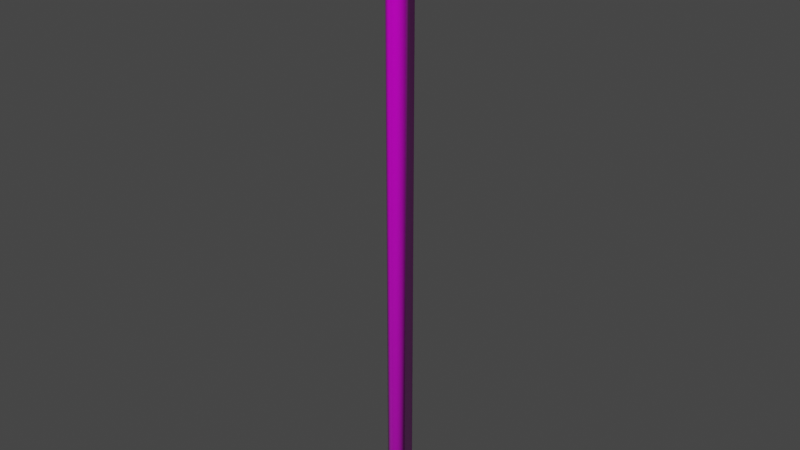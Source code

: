 # Source: edap-fence-single-pole.blend  (saved by Blender 3.1.7; exported with 4.5.12 LTS)
import bpy
from mathutils import Matrix  # noqa: F401  (used for matrix-valued properties, if any)

bpy.ops.wm.read_factory_settings(use_empty=True)
scene = bpy.context.scene
scene.name = 'Scene'

# ---- collections
col_edap_fence_single_pole_lod00 = bpy.data.collections.new('edap-fence-single-pole_LOD00'); scene.collection.children.link(col_edap_fence_single_pole_lod00)

# ---- images (referenced by path relative to the original .blend; pixels are not part of the script)
import os
ASSET_DIR = os.environ.get("B2B_ASSET_DIR", "")  # directory of the original .blend (textures are referenced by path, not embedded)
HERE = os.path.dirname(os.path.abspath(__file__))  # packed textures are extracted next to this script under _unpacked/

def load_image(name, relpath, width, height, colorspace="sRGB"):
    """Load a texture the original file referenced (path relative to the .blend, or extracted next to this script)."""
    p = next((c for c in (os.path.join(HERE, relpath), os.path.join(ASSET_DIR, relpath)) if relpath and os.path.exists(c)), "")
    if p:
        img = bpy.data.images.load(p, check_existing=True)
        img.name = name
    else:  # same state as the original file: an image datablock whose file is absent (Cycles renders it pink)
        img = bpy.data.images.new(name, width, height)
        img.source = "FILE"
        img.filepath = "//" + (relpath or name)
    img.colorspace_settings.name = colorspace
    return img
img_paintrusted3_1k_albedo_tif_001 = load_image('PaintRusted3_1K_albedo.tif.001', 'assets/3rd party/PaintRusted3_1K_albedo.tif', 1024, 1024, 'sRGB')
img_paintrusted3_1k_comp_test_tif = load_image('PaintRusted3_1K-comp_test.tif', 'assets/3rd party/PaintRusted3_1K-comp_test.tif', 1024, 1024, 'Non-Color')
img_paintrusted3_1k_normal_flipped_png_001 = load_image('PaintRusted3_1K_normal_flipped.png.001', 'assets/3rd party/PaintRusted3_1K_normal_flipped.png', 1024, 1024, 'Non-Color')

# ---- materials (node trees are filled in below, after node groups)
mat_edap_paint_blue_rusted = bpy.data.materials.new('EDAP paint blue rusted')
mat_edap_paint_blue_rusted.use_backface_culling = True

# ---- node groups
ng_gltf_settings_002 = bpy.data.node_groups.new('glTF Settings.002', 'ShaderNodeTree')
_s = ng_gltf_settings_002.interface.new_socket(name='Occlusion', in_out='INPUT', socket_type='NodeSocketFloat')
_s.default_value = 1.0
_N = ng_gltf_settings_002.nodes; _L = ng_gltf_settings_002.links
n0 = _N.new('NodeGroupInput'); n0.name = 'Group Input'; n0.location = (0, 0)

# ---- material node trees
mat_edap_paint_blue_rusted.use_nodes = True; mat_edap_paint_blue_rusted.node_tree.nodes.clear()
_N = mat_edap_paint_blue_rusted.node_tree.nodes; _L = mat_edap_paint_blue_rusted.node_tree.links
n0 = _N.new('ShaderNodeOutputMaterial'); n0.name = 'Material Output'; n0.location = (1000, 0)
n1 = _N.new('ShaderNodeBsdfPrincipled'); n1.name = 'Principled BSDF'; n1.location = (500, 0)
n1.distribution = 'GGX'
n1.subsurface_method = 'RANDOM_WALK_SKIN'
n1.inputs[3].default_value = 1.45
n2 = _N.new('ShaderNodeGroup'); n2.name = 'glTF Settings'; n2.location = (500, -800)
n2.label = 'glTF Settings'
n2.node_tree = ng_gltf_settings_002
n3 = _N.new('ShaderNodeTexImage'); n3.name = 'Base Color Texture'; n3.location = (-500, 100)
n3.label = 'Base Color Texture'
n3.hide = True
n3.image = img_paintrusted3_1k_albedo_tif_001
n4 = _N.new('ShaderNodeRGB'); n4.name = 'Base Color RGB'; n4.location = (-500, 50)
n4.label = 'Base Color RGB'
n4.hide = True
n4.outputs[0].default_value = (1.0, 1.0, 1.0, 1.0)
n5 = _N.new('ShaderNodeValue'); n5.name = 'Base Color A'; n5.location = (-500, -200)
n5.label = 'Base Color A'
n5.hide = True
n5.outputs[0].default_value = 1.0
n6 = _N.new('ShaderNodeTexImage'); n6.name = 'Occlusion(R) Roughness(G) Metallic(B)'; n6.location = (-800, -300)
n6.label = 'Occlusion(R) Roughness(G) Metallic(B)'
n6.hide = True
n6.image = img_paintrusted3_1k_comp_test_tif
n7 = _N.new('ShaderNodeValue'); n7.name = 'Metallic Scale'; n7.location = (-500, -400)
n7.label = 'Metallic Scale'
n7.hide = True
n7.outputs[0].default_value = 0.0
n8 = _N.new('ShaderNodeValue'); n8.name = 'Roughness Scale'; n8.location = (-500, -500)
n8.label = 'Roughness Scale'
n8.hide = True
n8.outputs[0].default_value = 0.5
n9 = _N.new('ShaderNodeTexImage'); n9.name = 'Emissive Texture'; n9.location = (-500, -600)
n9.label = 'Emissive Texture'
n9.hide = True
n10 = _N.new('ShaderNodeRGB'); n10.name = 'Emissive RGB'; n10.location = (-500, -700)
n10.label = 'Emissive RGB'
n10.hide = True
n10.outputs[0].default_value = (0.0, 0.0, 0.0, 1.0)
n11 = _N.new('ShaderNodeValue'); n11.name = 'Emissive Scale'; n11.location = (-500, -800)
n11.label = 'Emissive Scale'
n11.hide = True
n11.outputs[0].default_value = 1.0
n12 = _N.new('ShaderNodeTexImage'); n12.name = 'Normal Texture'; n12.location = (-500, -900)
n12.label = 'Normal Texture'
n12.hide = True
n12.image = img_paintrusted3_1k_normal_flipped_png_001
n13 = _N.new('ShaderNodeTexImage'); n13.name = 'Detail Color(RGBA)'; n13.location = (-500, 0)
n13.label = 'Detail Color(RGBA)'
n13.hide = True
n14 = _N.new('ShaderNodeTexImage'); n14.name = 'Detail Occlusion(R) Roughness(G) Metallic(B)'; n14.location = (-800, -350)
n14.label = 'Detail Occlusion(R) Roughness(G) Metallic(B)'
n14.hide = True
n15 = _N.new('ShaderNodeValue'); n15.name = 'Detail Normal Scale'; n15.location = (-500, -1400)
n15.label = 'Detail Normal Scale'
n15.hide = True
n15.outputs[0].default_value = 1.0
n16 = _N.new('ShaderNodeTexImage'); n16.name = 'Detail Normal'; n16.location = (-500, -1300)
n16.label = 'Detail Normal'
n16.hide = True
n17 = _N.new('ShaderNodeTexImage'); n17.name = 'Blend Mask'; n17.location = (-500, -1500)
n17.label = 'Blend Mask'
n17.hide = True
n18 = _N.new('ShaderNodeValue'); n18.name = 'Detail UV Scale'; n18.location = (-1350, -600)
n18.label = 'Detail UV Scale'
n18.hide = True
n18.outputs[0].default_value = 1.0
n19 = _N.new('ShaderNodeValue'); n19.name = 'Detail UV Offset U'; n19.location = (-1350, -700)
n19.label = 'Detail UV Offset U'
n19.hide = True
n19.outputs[0].default_value = 0.0
n20 = _N.new('ShaderNodeValue'); n20.name = 'Detail UV Offset V'; n20.location = (-1350, -800)
n20.label = 'Detail UV Offset V'
n20.hide = True
n20.outputs[0].default_value = 0.0
n21 = _N.new('ShaderNodeVertexColor'); n21.name = 'Vertex Color'; n21.location = (-1350, -200)
n21.label = 'Vertex Color'
n21.hide = True
n22 = _N.new('ShaderNodeUVMap'); n22.name = 'UV Map'; n22.location = (-1350, -500)
n22.label = 'UV Map'
n22.hide = True
n23 = _N.new('ShaderNodeCombineXYZ'); n23.name = 'Combine UV Scale'; n23.location = (-1100, -550)
n23.label = 'Combine UV Scale'
n23.hide = True
n24 = _N.new('ShaderNodeCombineXYZ'); n24.name = 'Combine UV Offset'; n24.location = (-1100, -600)
n24.label = 'Combine UV Offset'
n24.hide = True
n25 = _N.new('ShaderNodeVectorMath'); n25.name = 'Multiply UV Scale'; n25.location = (-900, -500)
n25.label = 'Multiply UV Scale'
n25.hide = True
n25.operation = 'MULTIPLY'
n26 = _N.new('ShaderNodeVectorMath'); n26.name = 'Multiply UV Offset'; n26.location = (-800, -600)
n26.label = 'Multiply UV Offset'
n26.hide = True
n27 = _N.new('ShaderNodeMix'); n27.name = 'Base Color Multiplier RGB'; n27.location = (0, 50)
n27.label = 'Base Color Multiplier RGB'
n27.hide = True
n27.data_type = 'RGBA'
n27.blend_type = 'MULTIPLY'
n27.inputs[0].default_value = 1.0
n28 = _N.new('ShaderNodeMath'); n28.name = 'Base Color Multiplier A'; n28.location = (0, -100)
n28.label = 'Base Color Multiplier A'
n28.hide = True
n28.operation = 'MULTIPLY'
n29 = _N.new('ShaderNodeMix'); n29.name = 'Emissive Multiplier'; n29.location = (0, -550)
n29.label = 'Emissive Multiplier'
n29.hide = True
n29.data_type = 'RGBA'
n29.blend_type = 'MULTIPLY'
n30 = _N.new('ShaderNodeSeparateColor'); n30.name = 'SplitOcclMetalRough'; n30.location = (-250, -300)
n30.label = 'SplitOcclMetalRough'
n30.hide = True
n31 = _N.new('ShaderNodeMath'); n31.name = 'Occlusion Multiplier'; n31.location = (0, -200)
n31.label = 'Occlusion Multiplier'
n31.hide = True
n31.operation = 'MULTIPLY'
n31.inputs[0].default_value = 1.0
n32 = _N.new('ShaderNodeMath'); n32.name = 'Roughness Multiplier'; n32.location = (0, -300)
n32.label = 'Roughness Multiplier'
n32.hide = True
n32.operation = 'MULTIPLY'
n33 = _N.new('ShaderNodeMath'); n33.name = 'Metallic Multiplier'; n33.location = (0, -400)
n33.label = 'Metallic Multiplier'
n33.hide = True
n33.operation = 'MULTIPLY'
n34 = _N.new('ShaderNodeNormalMap'); n34.name = 'Normal Map Sampler'; n34.location = (0, -900)
n34.label = 'Normal Map Sampler'
n34.hide = True
n35 = _N.new('ShaderNodeMath'); n35.name = 'Blend Alpha Map'; n35.location = (-150, 0)
n35.label = 'Blend Alpha Map'
n35.hide = True
n35.operation = 'MULTIPLY'
n36 = _N.new('ShaderNodeMix'); n36.name = 'Blend Color Map'; n36.location = (-150, 100)
n36.label = 'Blend Color Map'
n36.hide = True
n36.data_type = 'RGBA'
n36.blend_type = 'ADD'
n37 = _N.new('ShaderNodeMix'); n37.name = 'Blend Occlusion(R) Roughness(G) Metallic(B) Map'; n37.location = (-500, -325)
n37.label = 'Blend Occlusion(R) Roughness(G) Metallic(B) Map'
n37.hide = True
n37.data_type = 'RGBA'
n37.blend_type = 'ADD'
n38 = _N.new('ShaderNodeNormalMap'); n38.name = 'Detail Normal Map Sampler'; n38.location = (0, -1300)
n38.label = 'Detail Normal Map Sampler'
n38.hide = True
n39 = _N.new('ShaderNodeMix'); n39.name = 'Blend Normal Map'; n39.location = (200, -1100)
n39.label = 'Blend Normal Map'
n39.hide = True
n39.data_type = 'RGBA'
n39.blend_type = 'MULTIPLY'
_L.new(n1.outputs[0], n0.inputs[0])
_L.new(n18.outputs[0], n23.inputs[0])
_L.new(n18.outputs[0], n23.inputs[1])
_L.new(n18.outputs[0], n23.inputs[2])
_L.new(n19.outputs[0], n24.inputs[0])
_L.new(n20.outputs[0], n24.inputs[1])
_L.new(n22.outputs[0], n25.inputs[0])
_L.new(n23.outputs[0], n25.inputs[1])
_L.new(n25.outputs[0], n26.inputs[0])
_L.new(n24.outputs[0], n26.inputs[1])
_L.new(n26.outputs[0], n13.inputs[0])
_L.new(n26.outputs[0], n14.inputs[0])
_L.new(n26.outputs[0], n16.inputs[0])
_L.new(n11.outputs[0], n1.inputs[28])
_L.new(n21.outputs[1], n36.inputs[0])
_L.new(n21.outputs[1], n37.inputs[0])
_L.new(n21.outputs[1], n39.inputs[0])
_L.new(n9.outputs[0], n29.inputs[6])
_L.new(n10.outputs[0], n29.inputs[7])
_L.new(n10.outputs[0], n1.inputs[27])
_L.new(n3.outputs[0], n36.inputs[6])
_L.new(n13.outputs[0], n36.inputs[7])
_L.new(n36.outputs[2], n27.inputs[7])
_L.new(n3.outputs[1], n35.inputs[0])
_L.new(n13.outputs[1], n35.inputs[1])
_L.new(n5.outputs[0], n28.inputs[1])
_L.new(n4.outputs[0], n27.inputs[6])
_L.new(n27.outputs[2], n1.inputs[0])
_L.new(n3.outputs[1], n28.inputs[0])
_L.new(n28.outputs[0], n1.inputs[4])
_L.new(n12.outputs[0], n34.inputs[1])
_L.new(n34.outputs[0], n39.inputs[6])
_L.new(n38.outputs[0], n39.inputs[7])
_L.new(n15.outputs[0], n38.inputs[0])
_L.new(n16.outputs[0], n38.inputs[1])
_L.new(n34.outputs[0], n1.inputs[5])
_L.new(n6.outputs[0], n37.inputs[6])
_L.new(n14.outputs[0], n37.inputs[7])
_L.new(n37.outputs[2], n30.inputs[0])
_L.new(n7.outputs[0], n33.inputs[0])
_L.new(n8.outputs[0], n32.inputs[0])
_L.new(n30.outputs[0], n31.inputs[1])
_L.new(n30.outputs[1], n32.inputs[1])
_L.new(n30.outputs[2], n33.inputs[1])
_L.new(n32.outputs[0], n1.inputs[2])
_L.new(n33.outputs[0], n1.inputs[1])
_L.new(n31.outputs[0], n2.inputs[0])
n0.is_active_output = True

# ---- world
world_world = bpy.data.worlds.new('World'); scene.world = world_world
world_world.use_nodes = True; world_world.node_tree.nodes.clear()
_N = world_world.node_tree.nodes; _L = world_world.node_tree.links
n0 = _N.new('ShaderNodeOutputWorld'); n0.name = 'World Output'; n0.location = (300, 300)
n1 = _N.new('ShaderNodeBackground'); n1.name = 'Background'; n1.location = (10, 300)
n1.inputs[0].default_value = (0.05088, 0.05088, 0.05088, 1.0)
_L.new(n1.outputs[0], n0.inputs[0])
n0.is_active_output = True
world_world.color = (0.05088, 0.05088, 0.05088)
world_world.use_sun_shadow = False
world_world.sun_shadow_jitter_overblur = 0.0

# ---- meshes
me_cylinder = bpy.data.meshes.new('Cylinder')
me_cylinder.from_pydata([(0.0, 0.03163, -0.1), (0.03014, 0.01568, -0.1), (0.03014, -0.01621, -0.1), (-3.042e-09, -0.03215, -0.1), (-0.03014, -0.01621, -0.1), (-0.03014, 0.01568, -0.1), (0.0, 0.02554, 1.6), (0.0, 0.03163, 1.595), (0.02475, 0.01244, 1.6), (0.03014, 0.01568, 1.595), (0.02475, -0.01296, 1.6), (0.03014, -0.01621, 1.595), (-2.561e-09, -0.02606, 1.6), (-3.042e-09, -0.03215, 1.595), (-0.02475, -0.01296, 1.6), (-0.03014, -0.01621, 1.595), (-0.02475, 0.01244, 1.6), (-0.03014, 0.01568, 1.595)], [], [(5, 17, 7, 0), (2, 11, 13, 3), (3, 13, 15, 4), (4, 15, 17, 5), (0, 7, 9, 1), (1, 9, 11, 2), (9, 7, 6, 8), (11, 9, 8, 10), (13, 11, 10, 12), (15, 13, 12, 14), (17, 15, 14, 16), (7, 17, 16, 6), (8, 6, 16, 14, 12, 10)])
me_cylinder.polygons.foreach_set('use_smooth', [True] * 13)
_uv = me_cylinder.uv_layers.new(name='UVMap')
_uv.uv.foreach_set('vector', [0.1667, -0.75, 0.1667, 2.24, -5.96e-08, 2.24, -5.96e-08, -0.75, 0.6667, -0.75, 0.6667, 2.24, 0.5, 2.24, 0.5, -0.75, 0.5, -0.75, 0.5, 2.24, 0.3333, 2.24, 0.3333, -0.75, 0.3333, -0.75, 0.3333, 2.24, 0.1667, 2.24, 0.1667, -0.75, 1.0, -0.75, 1.0, 2.24, 0.8333, 2.24, 0.8333, -0.75, 0.8333, -0.75, 0.8333, 2.24, 0.6667, 2.24, 0.6667, -0.75, 0.8333, 2.24, 1.0, 2.24, 0.9861, 2.25, 0.8492, 2.25, 0.6667, 2.24, 0.8333, 2.24, 0.8164, 2.25, 0.6836, 2.25, 0.5, 2.24, 0.6667, 2.24, 0.6508, 2.25, 0.5139, 2.25, 0.3333, 2.24, 0.5, 2.24, 0.4861, 2.25, 0.3492, 2.25, 0.1667, 2.24, 0.3333, 2.24, 0.3164, 2.25, 0.1836, 2.25, -5.96e-08, 2.24, 0.1667, 2.24, 0.1508, 2.25, 0.01392, 2.25, 0.4207, 0.3456, 0.25, 0.4442, 0.07928, 0.3456, 0.07928, 0.1544, 0.25, 0.05584, 0.4207, 0.1544])
me_cylinder.materials.append(mat_edap_paint_blue_rusted)
me_cylinder.use_remesh_fix_poles = True
me_cylinder.use_remesh_preserve_attributes = False
me_cylinder.update()

# ---- objects
ob_pole = bpy.data.objects.new('pole', me_cylinder)

# ---- transforms, parenting, visibility, modifiers, constraints
ob_pole.location = (0.0, 0.0, 0.0)

# ---- collection membership
col_edap_fence_single_pole_lod00.objects.link(ob_pole)

# ---- scene / render settings (as saved in the file)
scene.frame_start = 1; scene.frame_end = 250; scene.frame_set(1)
scene.render.engine = 'CYCLES'
scene.cycles.sampling_pattern = 'TABULATED_SOBOL'
scene.cycles.use_light_tree = False
scene.view_settings.view_transform = 'Filmic'
bpy.context.view_layer.update()

# ---- added for rendering (the .blend has no active camera and no usable light): camera, sun
cam_auto = bpy.data.cameras.new('AutoCamera')
cam_auto.lens = 50.0
cam_auto.sensor_width = 36.0
cam_auto.clip_end = 1000.0
ob_auto_camera = bpy.data.objects.new('AutoCamera', cam_auto)
scene.collection.objects.link(ob_auto_camera)
ob_auto_camera.location = (1.57498, -1.89023, 2.00998)
ob_auto_camera.rotation_euler = (1.09748, -7.21219e-08, 0.694738)
scene.camera = ob_auto_camera
light_auto_sun = bpy.data.lights.new('AutoSun', 'SUN')
light_auto_sun.energy = 3.0
light_auto_sun.angle = 0.0523599
ob_auto_sun = bpy.data.objects.new('AutoSun', light_auto_sun)
scene.collection.objects.link(ob_auto_sun)
ob_auto_sun.rotation_euler = (0.872665, 0.174533, 0.523599)
bpy.context.view_layer.update()
